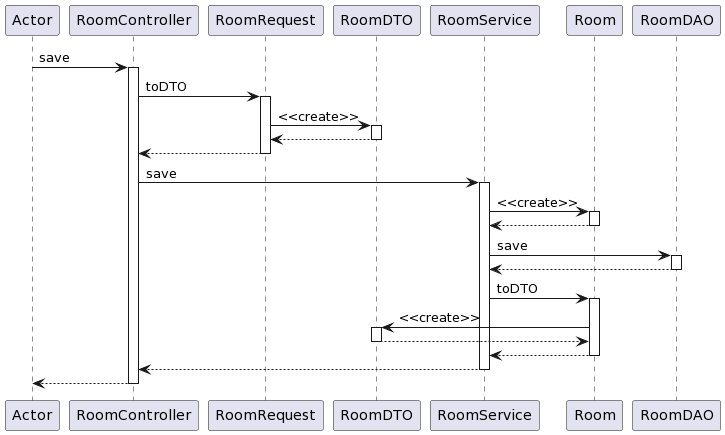

The diagram above was rendered by PlantUML. Its source (embedded in the PNG):
@startuml
participant Actor
Actor -> RoomController : save
activate RoomController
RoomController -> RoomRequest : toDTO
activate RoomRequest
RoomRequest -> RoomDTO : <<create>>
activate RoomDTO
RoomDTO --> RoomRequest
deactivate RoomDTO
RoomRequest --> RoomController
deactivate RoomRequest
RoomController -> RoomService : save
activate RoomService
RoomService -> Room : <<create>>
activate Room
Room --> RoomService
deactivate Room
RoomService -> RoomDAO : save
activate RoomDAO
RoomDAO --> RoomService
deactivate RoomDAO
RoomService -> Room : toDTO
activate Room
Room -> RoomDTO : <<create>>
activate RoomDTO
RoomDTO --> Room
deactivate RoomDTO
Room --> RoomService
deactivate Room
RoomService --> RoomController
deactivate RoomService
return
@enduml